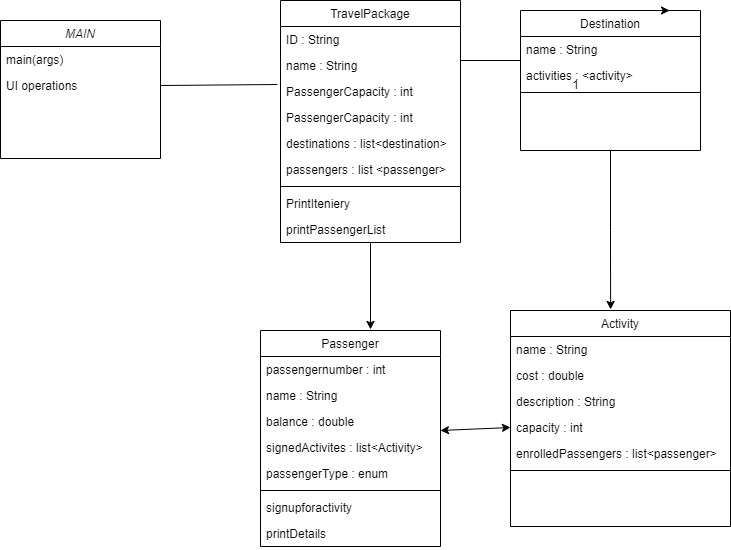

The diagram above was exported from draw.io. Its source (the exported page's mxGraphModel, read from the mxfile embedded in the PNG):
<mxGraphModel dx="880" dy="460" grid="1" gridSize="10" guides="1" tooltips="1" connect="1" arrows="1" fold="1" page="1" pageScale="1" pageWidth="827" pageHeight="1169" math="0" shadow="0">
  <root>
    <mxCell id="WIyWlLk6GJQsqaUBKTNV-0" />
    <mxCell id="WIyWlLk6GJQsqaUBKTNV-1" parent="WIyWlLk6GJQsqaUBKTNV-0" />
    <mxCell id="zkfFHV4jXpPFQw0GAbJ--0" value="MAIN" style="swimlane;fontStyle=2;align=center;verticalAlign=top;childLayout=stackLayout;horizontal=1;startSize=26;horizontalStack=0;resizeParent=1;resizeLast=0;collapsible=1;marginBottom=0;rounded=0;shadow=0;strokeWidth=1;" parent="WIyWlLk6GJQsqaUBKTNV-1" vertex="1">
      <mxGeometry x="60" y="130" width="160" height="138" as="geometry">
        <mxRectangle x="230" y="140" width="160" height="26" as="alternateBounds" />
      </mxGeometry>
    </mxCell>
    <mxCell id="zkfFHV4jXpPFQw0GAbJ--1" value="main(args)" style="text;align=left;verticalAlign=top;spacingLeft=4;spacingRight=4;overflow=hidden;rotatable=0;points=[[0,0.5],[1,0.5]];portConstraint=eastwest;" parent="zkfFHV4jXpPFQw0GAbJ--0" vertex="1">
      <mxGeometry y="26" width="160" height="26" as="geometry" />
    </mxCell>
    <mxCell id="zkfFHV4jXpPFQw0GAbJ--2" value="UI operations" style="text;align=left;verticalAlign=top;spacingLeft=4;spacingRight=4;overflow=hidden;rotatable=0;points=[[0,0.5],[1,0.5]];portConstraint=eastwest;rounded=0;shadow=0;html=0;" parent="zkfFHV4jXpPFQw0GAbJ--0" vertex="1">
      <mxGeometry y="52" width="160" height="26" as="geometry" />
    </mxCell>
    <mxCell id="zkfFHV4jXpPFQw0GAbJ--17" value="TravelPackage" style="swimlane;fontStyle=0;align=center;verticalAlign=top;childLayout=stackLayout;horizontal=1;startSize=26;horizontalStack=0;resizeParent=1;resizeLast=0;collapsible=1;marginBottom=0;rounded=0;shadow=0;strokeWidth=1;" parent="WIyWlLk6GJQsqaUBKTNV-1" vertex="1">
      <mxGeometry x="340" y="110" width="180" height="242" as="geometry">
        <mxRectangle x="550" y="140" width="160" height="26" as="alternateBounds" />
      </mxGeometry>
    </mxCell>
    <mxCell id="zkfFHV4jXpPFQw0GAbJ--18" value="ID : String" style="text;align=left;verticalAlign=top;spacingLeft=4;spacingRight=4;overflow=hidden;rotatable=0;points=[[0,0.5],[1,0.5]];portConstraint=eastwest;" parent="zkfFHV4jXpPFQw0GAbJ--17" vertex="1">
      <mxGeometry y="26" width="180" height="26" as="geometry" />
    </mxCell>
    <mxCell id="zkfFHV4jXpPFQw0GAbJ--19" value="name : String" style="text;align=left;verticalAlign=top;spacingLeft=4;spacingRight=4;overflow=hidden;rotatable=0;points=[[0,0.5],[1,0.5]];portConstraint=eastwest;rounded=0;shadow=0;html=0;" parent="zkfFHV4jXpPFQw0GAbJ--17" vertex="1">
      <mxGeometry y="52" width="180" height="26" as="geometry" />
    </mxCell>
    <mxCell id="lI4fXn6vdVloddqiV182-35" value="PassengerCapacity : int" style="text;align=left;verticalAlign=top;spacingLeft=4;spacingRight=4;overflow=hidden;rotatable=0;points=[[0,0.5],[1,0.5]];portConstraint=eastwest;rounded=0;shadow=0;html=0;" vertex="1" parent="zkfFHV4jXpPFQw0GAbJ--17">
      <mxGeometry y="78" width="180" height="26" as="geometry" />
    </mxCell>
    <mxCell id="zkfFHV4jXpPFQw0GAbJ--20" value="PassengerCapacity : int" style="text;align=left;verticalAlign=top;spacingLeft=4;spacingRight=4;overflow=hidden;rotatable=0;points=[[0,0.5],[1,0.5]];portConstraint=eastwest;rounded=0;shadow=0;html=0;" parent="zkfFHV4jXpPFQw0GAbJ--17" vertex="1">
      <mxGeometry y="104" width="180" height="26" as="geometry" />
    </mxCell>
    <mxCell id="zkfFHV4jXpPFQw0GAbJ--21" value="destinations : list&lt;destination&gt;" style="text;align=left;verticalAlign=top;spacingLeft=4;spacingRight=4;overflow=hidden;rotatable=0;points=[[0,0.5],[1,0.5]];portConstraint=eastwest;rounded=0;shadow=0;html=0;" parent="zkfFHV4jXpPFQw0GAbJ--17" vertex="1">
      <mxGeometry y="130" width="180" height="26" as="geometry" />
    </mxCell>
    <mxCell id="zkfFHV4jXpPFQw0GAbJ--22" value="passengers : list &lt;passenger&gt;" style="text;align=left;verticalAlign=top;spacingLeft=4;spacingRight=4;overflow=hidden;rotatable=0;points=[[0,0.5],[1,0.5]];portConstraint=eastwest;rounded=0;shadow=0;html=0;" parent="zkfFHV4jXpPFQw0GAbJ--17" vertex="1">
      <mxGeometry y="156" width="180" height="26" as="geometry" />
    </mxCell>
    <mxCell id="zkfFHV4jXpPFQw0GAbJ--23" value="" style="line;html=1;strokeWidth=1;align=left;verticalAlign=middle;spacingTop=-1;spacingLeft=3;spacingRight=3;rotatable=0;labelPosition=right;points=[];portConstraint=eastwest;" parent="zkfFHV4jXpPFQw0GAbJ--17" vertex="1">
      <mxGeometry y="182" width="180" height="8" as="geometry" />
    </mxCell>
    <mxCell id="zkfFHV4jXpPFQw0GAbJ--24" value="PrintIteniery" style="text;align=left;verticalAlign=top;spacingLeft=4;spacingRight=4;overflow=hidden;rotatable=0;points=[[0,0.5],[1,0.5]];portConstraint=eastwest;" parent="zkfFHV4jXpPFQw0GAbJ--17" vertex="1">
      <mxGeometry y="190" width="180" height="26" as="geometry" />
    </mxCell>
    <mxCell id="zkfFHV4jXpPFQw0GAbJ--25" value="printPassengerList" style="text;align=left;verticalAlign=top;spacingLeft=4;spacingRight=4;overflow=hidden;rotatable=0;points=[[0,0.5],[1,0.5]];portConstraint=eastwest;" parent="zkfFHV4jXpPFQw0GAbJ--17" vertex="1">
      <mxGeometry y="216" width="180" height="24" as="geometry" />
    </mxCell>
    <mxCell id="lI4fXn6vdVloddqiV182-0" value="Destination" style="swimlane;fontStyle=0;align=center;verticalAlign=top;childLayout=stackLayout;horizontal=1;startSize=26;horizontalStack=0;resizeParent=1;resizeLast=0;collapsible=1;marginBottom=0;rounded=0;shadow=0;strokeWidth=1;" vertex="1" parent="WIyWlLk6GJQsqaUBKTNV-1">
      <mxGeometry x="580" y="120" width="180" height="140" as="geometry">
        <mxRectangle x="550" y="140" width="160" height="26" as="alternateBounds" />
      </mxGeometry>
    </mxCell>
    <mxCell id="lI4fXn6vdVloddqiV182-2" value="name : String" style="text;align=left;verticalAlign=top;spacingLeft=4;spacingRight=4;overflow=hidden;rotatable=0;points=[[0,0.5],[1,0.5]];portConstraint=eastwest;rounded=0;shadow=0;html=0;" vertex="1" parent="lI4fXn6vdVloddqiV182-0">
      <mxGeometry y="26" width="180" height="26" as="geometry" />
    </mxCell>
    <mxCell id="lI4fXn6vdVloddqiV182-5" value="activities : &lt;activity&gt;" style="text;align=left;verticalAlign=top;spacingLeft=4;spacingRight=4;overflow=hidden;rotatable=0;points=[[0,0.5],[1,0.5]];portConstraint=eastwest;rounded=0;shadow=0;html=0;" vertex="1" parent="lI4fXn6vdVloddqiV182-0">
      <mxGeometry y="52" width="180" height="26" as="geometry" />
    </mxCell>
    <mxCell id="lI4fXn6vdVloddqiV182-6" value="" style="line;html=1;strokeWidth=1;align=left;verticalAlign=middle;spacingTop=-1;spacingLeft=3;spacingRight=3;rotatable=0;labelPosition=right;points=[];portConstraint=eastwest;" vertex="1" parent="lI4fXn6vdVloddqiV182-0">
      <mxGeometry y="78" width="180" height="8" as="geometry" />
    </mxCell>
    <mxCell id="lI4fXn6vdVloddqiV182-9" value="1" style="resizable=0;align=right;verticalAlign=bottom;labelBackgroundColor=none;fontSize=12;" connectable="0" vertex="1" parent="WIyWlLk6GJQsqaUBKTNV-1">
      <mxGeometry x="640" y="203" as="geometry" />
    </mxCell>
    <mxCell id="lI4fXn6vdVloddqiV182-10" value="Activity" style="swimlane;fontStyle=0;align=center;verticalAlign=top;childLayout=stackLayout;horizontal=1;startSize=26;horizontalStack=0;resizeParent=1;resizeLast=0;collapsible=1;marginBottom=0;rounded=0;shadow=0;strokeWidth=1;" vertex="1" parent="WIyWlLk6GJQsqaUBKTNV-1">
      <mxGeometry x="570" y="420" width="220" height="216" as="geometry">
        <mxRectangle x="550" y="140" width="160" height="26" as="alternateBounds" />
      </mxGeometry>
    </mxCell>
    <mxCell id="lI4fXn6vdVloddqiV182-11" value="name : String" style="text;align=left;verticalAlign=top;spacingLeft=4;spacingRight=4;overflow=hidden;rotatable=0;points=[[0,0.5],[1,0.5]];portConstraint=eastwest;rounded=0;shadow=0;html=0;" vertex="1" parent="lI4fXn6vdVloddqiV182-10">
      <mxGeometry y="26" width="220" height="26" as="geometry" />
    </mxCell>
    <mxCell id="lI4fXn6vdVloddqiV182-22" value="cost : double" style="text;align=left;verticalAlign=top;spacingLeft=4;spacingRight=4;overflow=hidden;rotatable=0;points=[[0,0.5],[1,0.5]];portConstraint=eastwest;rounded=0;shadow=0;html=0;" vertex="1" parent="lI4fXn6vdVloddqiV182-10">
      <mxGeometry y="52" width="220" height="26" as="geometry" />
    </mxCell>
    <mxCell id="lI4fXn6vdVloddqiV182-12" value="description : String" style="text;align=left;verticalAlign=top;spacingLeft=4;spacingRight=4;overflow=hidden;rotatable=0;points=[[0,0.5],[1,0.5]];portConstraint=eastwest;rounded=0;shadow=0;html=0;" vertex="1" parent="lI4fXn6vdVloddqiV182-10">
      <mxGeometry y="78" width="220" height="26" as="geometry" />
    </mxCell>
    <mxCell id="lI4fXn6vdVloddqiV182-23" value="capacity : int" style="text;align=left;verticalAlign=top;spacingLeft=4;spacingRight=4;overflow=hidden;rotatable=0;points=[[0,0.5],[1,0.5]];portConstraint=eastwest;rounded=0;shadow=0;html=0;" vertex="1" parent="lI4fXn6vdVloddqiV182-10">
      <mxGeometry y="104" width="220" height="26" as="geometry" />
    </mxCell>
    <mxCell id="lI4fXn6vdVloddqiV182-24" value="enrolledPassengers : list&lt;passenger&gt;" style="text;align=left;verticalAlign=top;spacingLeft=4;spacingRight=4;overflow=hidden;rotatable=0;points=[[0,0.5],[1,0.5]];portConstraint=eastwest;rounded=0;shadow=0;html=0;" vertex="1" parent="lI4fXn6vdVloddqiV182-10">
      <mxGeometry y="130" width="220" height="26" as="geometry" />
    </mxCell>
    <mxCell id="lI4fXn6vdVloddqiV182-13" value="" style="line;html=1;strokeWidth=1;align=left;verticalAlign=middle;spacingTop=-1;spacingLeft=3;spacingRight=3;rotatable=0;labelPosition=right;points=[];portConstraint=eastwest;" vertex="1" parent="lI4fXn6vdVloddqiV182-10">
      <mxGeometry y="156" width="220" height="8" as="geometry" />
    </mxCell>
    <mxCell id="lI4fXn6vdVloddqiV182-25" style="edgeStyle=orthogonalEdgeStyle;rounded=0;orthogonalLoop=1;jettySize=auto;html=1;exitX=0.75;exitY=0;exitDx=0;exitDy=0;entryX=0.828;entryY=0;entryDx=0;entryDy=0;entryPerimeter=0;" edge="1" parent="WIyWlLk6GJQsqaUBKTNV-1" source="lI4fXn6vdVloddqiV182-0" target="lI4fXn6vdVloddqiV182-0">
      <mxGeometry relative="1" as="geometry" />
    </mxCell>
    <mxCell id="lI4fXn6vdVloddqiV182-26" value="Passenger" style="swimlane;fontStyle=0;align=center;verticalAlign=top;childLayout=stackLayout;horizontal=1;startSize=26;horizontalStack=0;resizeParent=1;resizeLast=0;collapsible=1;marginBottom=0;rounded=0;shadow=0;strokeWidth=1;" vertex="1" parent="WIyWlLk6GJQsqaUBKTNV-1">
      <mxGeometry x="320" y="440" width="180" height="216" as="geometry">
        <mxRectangle x="550" y="140" width="160" height="26" as="alternateBounds" />
      </mxGeometry>
    </mxCell>
    <mxCell id="lI4fXn6vdVloddqiV182-27" value="passengernumber : int" style="text;align=left;verticalAlign=top;spacingLeft=4;spacingRight=4;overflow=hidden;rotatable=0;points=[[0,0.5],[1,0.5]];portConstraint=eastwest;" vertex="1" parent="lI4fXn6vdVloddqiV182-26">
      <mxGeometry y="26" width="180" height="26" as="geometry" />
    </mxCell>
    <mxCell id="lI4fXn6vdVloddqiV182-28" value="name : String" style="text;align=left;verticalAlign=top;spacingLeft=4;spacingRight=4;overflow=hidden;rotatable=0;points=[[0,0.5],[1,0.5]];portConstraint=eastwest;rounded=0;shadow=0;html=0;" vertex="1" parent="lI4fXn6vdVloddqiV182-26">
      <mxGeometry y="52" width="180" height="26" as="geometry" />
    </mxCell>
    <mxCell id="lI4fXn6vdVloddqiV182-29" value="balance : double" style="text;align=left;verticalAlign=top;spacingLeft=4;spacingRight=4;overflow=hidden;rotatable=0;points=[[0,0.5],[1,0.5]];portConstraint=eastwest;rounded=0;shadow=0;html=0;" vertex="1" parent="lI4fXn6vdVloddqiV182-26">
      <mxGeometry y="78" width="180" height="26" as="geometry" />
    </mxCell>
    <mxCell id="lI4fXn6vdVloddqiV182-30" value="signedActivites : list&lt;Activity&gt;" style="text;align=left;verticalAlign=top;spacingLeft=4;spacingRight=4;overflow=hidden;rotatable=0;points=[[0,0.5],[1,0.5]];portConstraint=eastwest;rounded=0;shadow=0;html=0;" vertex="1" parent="lI4fXn6vdVloddqiV182-26">
      <mxGeometry y="104" width="180" height="26" as="geometry" />
    </mxCell>
    <mxCell id="lI4fXn6vdVloddqiV182-46" value="passengerType : enum" style="text;align=left;verticalAlign=top;spacingLeft=4;spacingRight=4;overflow=hidden;rotatable=0;points=[[0,0.5],[1,0.5]];portConstraint=eastwest;rounded=0;shadow=0;html=0;" vertex="1" parent="lI4fXn6vdVloddqiV182-26">
      <mxGeometry y="130" width="180" height="26" as="geometry" />
    </mxCell>
    <mxCell id="lI4fXn6vdVloddqiV182-32" value="" style="line;html=1;strokeWidth=1;align=left;verticalAlign=middle;spacingTop=-1;spacingLeft=3;spacingRight=3;rotatable=0;labelPosition=right;points=[];portConstraint=eastwest;" vertex="1" parent="lI4fXn6vdVloddqiV182-26">
      <mxGeometry y="156" width="180" height="8" as="geometry" />
    </mxCell>
    <mxCell id="lI4fXn6vdVloddqiV182-33" value="signupforactivity" style="text;align=left;verticalAlign=top;spacingLeft=4;spacingRight=4;overflow=hidden;rotatable=0;points=[[0,0.5],[1,0.5]];portConstraint=eastwest;" vertex="1" parent="lI4fXn6vdVloddqiV182-26">
      <mxGeometry y="164" width="180" height="26" as="geometry" />
    </mxCell>
    <mxCell id="lI4fXn6vdVloddqiV182-34" value="printDetails" style="text;align=left;verticalAlign=top;spacingLeft=4;spacingRight=4;overflow=hidden;rotatable=0;points=[[0,0.5],[1,0.5]];portConstraint=eastwest;" vertex="1" parent="lI4fXn6vdVloddqiV182-26">
      <mxGeometry y="190" width="180" height="26" as="geometry" />
    </mxCell>
    <mxCell id="lI4fXn6vdVloddqiV182-37" value="" style="endArrow=none;html=1;rounded=0;exitX=1;exitY=0.5;exitDx=0;exitDy=0;entryX=-0.017;entryY=0.231;entryDx=0;entryDy=0;entryPerimeter=0;" edge="1" parent="WIyWlLk6GJQsqaUBKTNV-1" source="zkfFHV4jXpPFQw0GAbJ--2" target="lI4fXn6vdVloddqiV182-35">
      <mxGeometry width="50" height="50" relative="1" as="geometry">
        <mxPoint x="400" y="270" as="sourcePoint" />
        <mxPoint x="330" y="195" as="targetPoint" />
      </mxGeometry>
    </mxCell>
    <mxCell id="lI4fXn6vdVloddqiV182-38" value="" style="endArrow=none;html=1;rounded=0;" edge="1" parent="WIyWlLk6GJQsqaUBKTNV-1">
      <mxGeometry width="50" height="50" relative="1" as="geometry">
        <mxPoint x="520" y="170" as="sourcePoint" />
        <mxPoint x="580" y="170" as="targetPoint" />
      </mxGeometry>
    </mxCell>
    <mxCell id="lI4fXn6vdVloddqiV182-41" style="edgeStyle=orthogonalEdgeStyle;rounded=0;orthogonalLoop=1;jettySize=auto;html=1;entryX=0.611;entryY=-0.005;entryDx=0;entryDy=0;entryPerimeter=0;" edge="1" parent="WIyWlLk6GJQsqaUBKTNV-1" source="zkfFHV4jXpPFQw0GAbJ--17" target="lI4fXn6vdVloddqiV182-26">
      <mxGeometry relative="1" as="geometry" />
    </mxCell>
    <mxCell id="lI4fXn6vdVloddqiV182-42" style="edgeStyle=orthogonalEdgeStyle;rounded=0;orthogonalLoop=1;jettySize=auto;html=1;entryX=0.455;entryY=-0.005;entryDx=0;entryDy=0;entryPerimeter=0;" edge="1" parent="WIyWlLk6GJQsqaUBKTNV-1" source="lI4fXn6vdVloddqiV182-0" target="lI4fXn6vdVloddqiV182-10">
      <mxGeometry relative="1" as="geometry" />
    </mxCell>
    <mxCell id="lI4fXn6vdVloddqiV182-44" value="" style="endArrow=classic;startArrow=classic;html=1;rounded=0;entryX=0;entryY=0.5;entryDx=0;entryDy=0;" edge="1" parent="WIyWlLk6GJQsqaUBKTNV-1" target="lI4fXn6vdVloddqiV182-23">
      <mxGeometry width="50" height="50" relative="1" as="geometry">
        <mxPoint x="500" y="540" as="sourcePoint" />
        <mxPoint x="550" y="490" as="targetPoint" />
      </mxGeometry>
    </mxCell>
  </root>
</mxGraphModel>